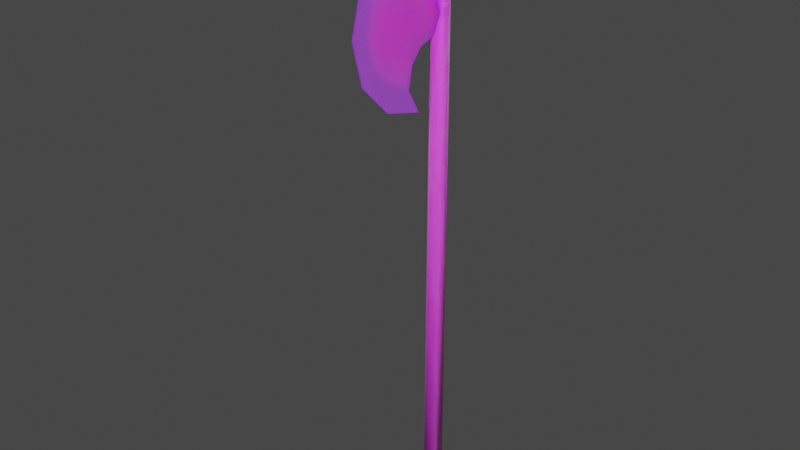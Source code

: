 # Source: Axe.blend  (saved by Blender 3.3.6; exported with 4.5.12 LTS)
import bpy
from mathutils import Matrix  # noqa: F401  (used for matrix-valued properties, if any)

bpy.ops.wm.read_factory_settings(use_empty=True)
scene = bpy.context.scene
scene.name = 'Scene'

# ---- collections
col_collection = bpy.data.collections.new('Collection'); scene.collection.children.link(col_collection)

# ---- images (referenced by path relative to the original .blend; pixels are not part of the script)
import os
ASSET_DIR = os.environ.get("B2B_ASSET_DIR", "")  # directory of the original .blend (textures are referenced by path, not embedded)
HERE = os.path.dirname(os.path.abspath(__file__))  # packed textures are extracted next to this script under _unpacked/

def load_image(name, relpath, width, height, colorspace="sRGB"):
    """Load a texture the original file referenced (path relative to the .blend, or extracted next to this script)."""
    p = next((c for c in (os.path.join(HERE, relpath), os.path.join(ASSET_DIR, relpath)) if relpath and os.path.exists(c)), "")
    if p:
        img = bpy.data.images.load(p, check_existing=True)
        img.name = name
    else:  # same state as the original file: an image datablock whose file is absent (Cycles renders it pink)
        img = bpy.data.images.new(name, width, height)
        img.source = "FILE"
        img.filepath = "//" + (relpath or name)
    img.colorspace_settings.name = colorspace
    return img
img_prop_weap_bronze_png_003 = load_image('prop_weap_bronze.png.003', 'prop_weap_bronze.png', 1024, 1024, 'sRGB')

# ---- materials (node trees are filled in below, after node groups)
mat_weapons_material = bpy.data.materials.new('weapons-material')
mat_weapons_material.use_transparent_shadow = False

# ---- material node trees
mat_weapons_material.use_nodes = True; mat_weapons_material.node_tree.nodes.clear()
_N = mat_weapons_material.node_tree.nodes; _L = mat_weapons_material.node_tree.links
n0 = _N.new('ShaderNodeBsdfPrincipled'); n0.name = 'Principled BSDF'; n0.location = (0, 300)
n0.distribution = 'GGX'
n0.subsurface_method = 'RANDOM_WALK_SKIN'
n0.inputs[3].default_value = 1.0
n0.inputs[8].default_value = 1.0
n0.inputs[10].default_value = 0.06316
n0.inputs[27].default_value = (0.0, 0.0, 0.0, 1.0)
n0.inputs[28].default_value = 1.0
n1 = _N.new('ShaderNodeOutputMaterial'); n1.name = 'Material Output'; n1.location = (300, 300)
n2 = _N.new('ShaderNodeRGB'); n2.name = 'RGB'; n2.location = (-300, 300)
n2.label = 'Ambient'
n2.outputs[0].default_value = (0.0, 0.0, 0.0, 1.0)
n3 = _N.new('ShaderNodeRGB'); n3.name = 'RGB.001'; n3.location = (-300, 0)
n3.label = 'Specular'
n3.outputs[0].default_value = (0.25, 0.25, 0.25, 1.0)
n4 = _N.new('ShaderNodeTexImage'); n4.name = 'Image Texture'; n4.location = (-290, 280)
n4.image = img_prop_weap_bronze_png_003
n5 = _N.new('ShaderNodeMix'); n5.name = 'Mix'; n5.location = (-170, 180)
n5.data_type = 'RGBA'
n5.inputs[0].default_value = 0.06316
n5.inputs[7].default_value = (0.8, 0.8, 0.8, 1.0)
_L.new(n0.outputs[0], n1.inputs[0])
_L.new(n4.outputs[0], n5.inputs[6])
_L.new(n5.outputs[2], n0.inputs[0])
n1.is_active_output = True

# ---- world
world_world = bpy.data.worlds.new('World'); scene.world = world_world
world_world.use_nodes = True; world_world.node_tree.nodes.clear()
_N = world_world.node_tree.nodes; _L = world_world.node_tree.links
n0 = _N.new('ShaderNodeOutputWorld'); n0.name = 'World Output'; n0.location = (300, 300)
n1 = _N.new('ShaderNodeBackground'); n1.name = 'Background'; n1.location = (10, 300)
n1.inputs[0].default_value = (0.05088, 0.05088, 0.05088, 1.0)
_L.new(n1.outputs[0], n0.inputs[0])
n0.is_active_output = True
world_world.color = (0.05088, 0.05088, 0.05088)
world_world.use_sun_shadow = False
world_world.sun_shadow_jitter_overblur = 0.0

# ---- meshes
me_circle_022 = bpy.data.meshes.new('Circle.022')
me_circle_022.from_pydata([(0.02094, -0.2467, 1.12), (0.0, -0.1184, 1.468), (0.0, -0.2922, 1.421), (0.0, -0.4195, 1.294), (0.0, -0.4661, 1.12), (0.0, -0.4195, 0.9461), (0.0, -0.2922, 0.8189), (0.0, -0.1184, 0.7723), (0.0, -0.3727, 1.005), (0.0, -0.4036, 1.12), (0.0, -0.3727, 1.235), (0.0, -0.2885, 1.319), (0.0, -0.1734, 1.369), (0.0, -0.2885, 0.9207), (0.0, -0.1734, 0.8709), (0.02094, -0.1465, 1.12), (0.0, -0.1561, 1.28), (0.0, -0.1561, 0.96), (0.02094, -0.1067, 1.12), (0.0, -0.1085, 1.224), (0.0, -0.1085, 1.016), (0.02094, 0.02541, 1.12), (0.0, 0.02435, 1.18), (0.0, 0.02435, 1.06), (-8.744e-05, -0.004281, 1.329), (-0.04461, -0.004281, 1.329), (-0.01145, -0.03926, 1.329), (0.02967, -0.0259, 1.329), (0.02967, 0.01734, 1.329), (-0.01145, 0.0307, 1.329), (-0.001636, -0.004281, -0.8904), (-0.04461, -0.004281, -0.8904), (-0.01492, -0.04516, -0.8904), (0.03313, -0.02954, -0.8904), (0.03313, 0.02098, -0.8904), (-0.01492, 0.03659, -0.8904), (0.002102, -0.004281, 1.316), (-0.0479, -0.004281, 1.316), (-0.01181, -0.04236, 1.316), (0.03296, -0.02782, 1.316), (0.03296, 0.01926, 1.316), (-0.01181, 0.0338, 1.316), (-0.0479, -0.004281, 1.353), (-0.01181, -0.04236, 1.353), (0.03296, -0.02782, 1.353), (0.03296, 0.01926, 1.353), (-0.01181, 0.0338, 1.353), (-0.007471, -0.004281, 1.597), (-0.02399, -0.004281, 1.353), (-0.009243, -0.01984, 1.353), (0.009052, -0.0139, 1.353), (0.009052, 0.005337, 1.353), (-0.009243, 0.01128, 1.353), (-0.05073, -0.004281, 1.376), (-0.01211, -0.04502, 1.376), (0.03579, -0.02946, 1.376), (0.03579, 0.0209, 1.376), (-0.01211, 0.03646, 1.376), (-0.007471, -0.004281, 1.597), (-0.007471, -0.004281, 1.597), (-0.007471, -0.004281, 1.597), (-0.007471, -0.004281, 1.597), (-0.007471, -0.004281, 1.597), (-0.02331, -0.2467, 1.12), (-0.002369, -0.1184, 1.468), (-0.002369, -0.2922, 1.421), (-0.002369, -0.4195, 1.294), (-0.002369, -0.4661, 1.12), (-0.002369, -0.4195, 0.9461), (-0.002369, -0.2922, 0.8189), (-0.002369, -0.1184, 0.7723), (-0.002369, -0.3727, 1.005), (-0.002369, -0.4036, 1.12), (-0.002369, -0.3727, 1.235), (-0.002369, -0.2885, 1.319), (-0.002369, -0.1734, 1.369), (-0.002369, -0.2885, 0.9207), (-0.002369, -0.1734, 0.8709), (-0.02331, -0.1465, 1.12), (-0.002369, -0.1561, 1.28), (-0.002369, -0.1561, 0.96), (-0.02331, -0.1067, 1.12), (-0.002369, -0.1085, 1.224), (-0.002369, -0.1085, 1.016), (-0.02331, 0.02541, 1.12), (-0.002369, 0.02435, 1.18), (-0.002369, 0.02435, 1.06)], [], [(12, 2, 11), (11, 3, 10), (10, 4, 9), (4, 8, 9), (5, 13, 8), (6, 14, 13), (0, 13, 14), (0, 8, 13), (0, 9, 8), (0, 10, 9), (0, 11, 10), (0, 12, 11), (0, 16, 12), (0, 17, 15), (15, 19, 16), (20, 15, 17), (18, 22, 19), (23, 18, 20), (24, 25, 26), (24, 26, 27), (24, 27, 28), (24, 28, 29), (24, 29, 25), (30, 32, 31), (30, 33, 32), (30, 34, 33), (30, 35, 34), (30, 31, 35), (26, 31, 32), (28, 33, 34), (29, 31, 25), (33, 26, 32), (29, 34, 35), (36, 38, 37), (36, 39, 38), (36, 40, 39), (36, 41, 40), (36, 37, 41), (50, 43, 44), (46, 48, 52), (45, 50, 44), (43, 48, 42), (46, 51, 45), (44, 38, 39), (46, 40, 41), (43, 37, 38), (45, 39, 40), (41, 42, 46), (57, 48, 53), (56, 50, 51), (54, 48, 49), (57, 51, 52), (50, 54, 49), (54, 58, 53), (57, 61, 56), (60, 54, 55), (57, 58, 62), (56, 60, 55), (47, 58, 59), (47, 59, 60), (47, 60, 61), (47, 61, 62), (47, 62, 58), (75, 65, 64), (74, 66, 65), (73, 67, 66), (71, 67, 72), (76, 68, 71), (77, 69, 76), (63, 77, 76), (63, 76, 71), (63, 71, 72), (63, 72, 73), (63, 73, 74), (63, 74, 75), (79, 63, 75), (80, 63, 78), (82, 78, 79), (83, 78, 81), (85, 81, 82), (86, 81, 84), (12, 1, 2), (11, 2, 3), (10, 3, 4), (4, 5, 8), (5, 6, 13), (6, 7, 14), (0, 15, 16), (0, 14, 17), (15, 18, 19), (20, 18, 15), (18, 21, 22), (23, 21, 18), (26, 25, 31), (28, 27, 33), (29, 35, 31), (33, 27, 26), (29, 28, 34), (50, 49, 43), (46, 42, 48), (45, 51, 50), (43, 49, 48), (46, 52, 51), (44, 43, 38), (46, 45, 40), (43, 42, 37), (45, 44, 39), (41, 37, 42), (57, 52, 48), (56, 55, 50), (54, 53, 48), (57, 56, 51), (50, 55, 54), (54, 59, 58), (57, 62, 61), (60, 59, 54), (57, 53, 58), (56, 61, 60), (75, 74, 65), (74, 73, 66), (73, 72, 67), (71, 68, 67), (76, 69, 68), (77, 70, 69), (79, 78, 63), (80, 77, 63), (82, 81, 78), (83, 80, 78), (85, 84, 81), (86, 83, 81)])
me_circle_022.polygons.foreach_set('use_smooth', [True] * 130)
_uv = me_circle_022.uv_layers.new(name='Circle_022-mesh-map-0')
_uv.uv.foreach_set('vector', [0.9712, 0.8223, 0.9824, 0.8273, 0.9821, 0.8176, 0.9821, 0.8176, 0.9945, 0.8152, 0.9901, 0.8096, 0.9901, 0.8096, 0.9989, 0.7987, 0.993, 0.7987, 0.9989, 0.7987, 0.9901, 0.7878, 0.993, 0.7987, 0.9945, 0.7822, 0.9821, 0.7798, 0.9901, 0.7878, 0.9824, 0.7702, 0.9712, 0.7751, 0.9821, 0.7798, 0.966, 0.7997, 0.9703, 0.7792, 0.9585, 0.7741, 0.966, 0.7997, 0.979, 0.7879, 0.9703, 0.7792, 0.966, 0.7997, 0.9821, 0.7997, 0.979, 0.7879, 0.966, 0.7997, 0.979, 0.8115, 0.9821, 0.7997, 0.966, 0.7997, 0.9703, 0.8201, 0.979, 0.8115, 0.966, 0.7997, 0.9585, 0.8252, 0.9703, 0.8201, 0.966, 0.7997, 0.9567, 0.8161, 0.9585, 0.8252, 0.966, 0.7997, 0.9567, 0.7833, 0.9558, 0.7997, 0.9558, 0.7997, 0.9519, 0.8103, 0.9567, 0.8161, 0.9519, 0.789, 0.9558, 0.7997, 0.9567, 0.7833, 0.9517, 0.7997, 0.9382, 0.8058, 0.9519, 0.8103, 0.9382, 0.7935, 0.9517, 0.7997, 0.9519, 0.789, 0.06458, 0.9194, 0.06458, 0.9194, 0.05857, 0.9194, 0.06458, 0.9194, 0.05857, 0.9194, 0.06087, 0.9194, 0.06458, 0.9194, 0.06087, 0.9194, 0.0683, 0.9194, 0.06458, 0.9194, 0.0683, 0.9194, 0.07059, 0.9194, 0.06458, 0.9194, 0.07059, 0.9194, 0.06458, 0.9194, 0.06458, 0.7591, 0.05756, 0.7591, 0.06458, 0.7591, 0.06458, 0.7591, 0.06024, 0.7591, 0.05756, 0.7591, 0.06458, 0.7591, 0.06892, 0.7591, 0.06024, 0.7591, 0.06458, 0.7591, 0.0716, 0.7591, 0.06892, 0.7591, 0.06458, 0.7591, 0.06458, 0.7591, 0.0716, 0.7591, 0.05857, 0.9194, 0.06458, 0.4059, 0.05756, 0.4059, 0.0683, 0.9194, 0.06024, 0.4059, 0.06892, 0.4059, 0.07059, 0.9194, 0.06458, 0.4059, 0.06458, 0.9194, 0.06024, 0.4059, 0.05857, 0.9194, 0.05756, 0.4059, 0.07059, 0.9194, 0.06892, 0.4059, 0.0716, 0.4059, 0.9323, 0.7908, 0.927, 0.7908, 0.9323, 0.7908, 0.9323, 0.7908, 0.929, 0.7908, 0.927, 0.7908, 0.9323, 0.7908, 0.9356, 0.7908, 0.929, 0.7908, 0.9323, 0.7908, 0.9376, 0.7908, 0.9356, 0.7908, 0.9323, 0.7908, 0.9323, 0.7908, 0.9376, 0.7908, 0.931, 0.7959, 0.927, 0.7959, 0.929, 0.7959, 0.9376, 0.7959, 0.9323, 0.7959, 0.9345, 0.7959, 0.9356, 0.7959, 0.931, 0.7959, 0.929, 0.7959, 0.927, 0.7959, 0.9323, 0.7959, 0.9323, 0.7959, 0.9376, 0.7959, 0.9337, 0.7959, 0.9356, 0.7959, 0.929, 0.7959, 0.927, 0.7908, 0.929, 0.7908, 0.9376, 0.7959, 0.9356, 0.7908, 0.9376, 0.7908, 0.927, 0.7959, 0.9323, 0.7908, 0.927, 0.7908, 0.9356, 0.7959, 0.929, 0.7908, 0.9356, 0.7908, 0.9376, 0.7908, 0.9323, 0.7959, 0.9376, 0.7959, 0.938, 0.7991, 0.9323, 0.7959, 0.9323, 0.7991, 0.9358, 0.7991, 0.931, 0.7959, 0.9337, 0.7959, 0.9267, 0.7991, 0.9323, 0.7959, 0.9302, 0.7959, 0.938, 0.7991, 0.9337, 0.7959, 0.9345, 0.7959, 0.931, 0.7959, 0.9267, 0.7991, 0.9302, 0.7959, 0.9267, 0.7991, 0.9323, 0.83, 0.9323, 0.7991, 0.938, 0.7991, 0.9323, 0.83, 0.9358, 0.7991, 0.9323, 0.83, 0.9267, 0.7991, 0.9288, 0.7991, 0.938, 0.7991, 0.9323, 0.83, 0.9323, 0.83, 0.9358, 0.7991, 0.9323, 0.83, 0.9288, 0.7991, 0.9323, 0.83, 0.9323, 0.83, 0.9323, 0.83, 0.9323, 0.83, 0.9323, 0.83, 0.9323, 0.83, 0.9323, 0.83, 0.9323, 0.83, 0.9323, 0.83, 0.9323, 0.83, 0.9323, 0.83, 0.9323, 0.83, 0.9323, 0.83, 0.9323, 0.83, 0.9323, 0.83, 0.9712, 0.8223, 0.9824, 0.8273, 0.9659, 0.8317, 0.9821, 0.8176, 0.9945, 0.8152, 0.9824, 0.8273, 0.9901, 0.8096, 0.9989, 0.7987, 0.9945, 0.8152, 0.9901, 0.7878, 0.9989, 0.7987, 0.993, 0.7987, 0.9821, 0.7798, 0.9945, 0.7822, 0.9901, 0.7878, 0.9712, 0.7751, 0.9824, 0.7702, 0.9821, 0.7798, 0.966, 0.7997, 0.9585, 0.7741, 0.9703, 0.7792, 0.966, 0.7997, 0.9703, 0.7792, 0.979, 0.7879, 0.966, 0.7997, 0.979, 0.7879, 0.9821, 0.7997, 0.966, 0.7997, 0.9821, 0.7997, 0.979, 0.8115, 0.966, 0.7997, 0.979, 0.8115, 0.9703, 0.8201, 0.966, 0.7997, 0.9703, 0.8201, 0.9585, 0.8252, 0.9567, 0.8161, 0.966, 0.7997, 0.9585, 0.8252, 0.9567, 0.7833, 0.966, 0.7997, 0.9558, 0.7997, 0.9519, 0.8103, 0.9558, 0.7997, 0.9567, 0.8161, 0.9519, 0.789, 0.9558, 0.7997, 0.9517, 0.7997, 0.9382, 0.8058, 0.9517, 0.7997, 0.9519, 0.8103, 0.9382, 0.7935, 0.9517, 0.7997, 0.9381, 0.7997, 0.9712, 0.8223, 0.9659, 0.8317, 0.9824, 0.8273, 0.9821, 0.8176, 0.9824, 0.8273, 0.9945, 0.8152, 0.9901, 0.8096, 0.9945, 0.8152, 0.9989, 0.7987, 0.9989, 0.7987, 0.9945, 0.7822, 0.9901, 0.7878, 0.9945, 0.7822, 0.9824, 0.7702, 0.9821, 0.7798, 0.9824, 0.7702, 0.9659, 0.7658, 0.9712, 0.7751, 0.966, 0.7997, 0.9558, 0.7997, 0.9567, 0.8161, 0.966, 0.7997, 0.9585, 0.7741, 0.9567, 0.7833, 0.9558, 0.7997, 0.9517, 0.7997, 0.9519, 0.8103, 0.9519, 0.789, 0.9517, 0.7997, 0.9558, 0.7997, 0.9517, 0.7997, 0.9381, 0.7997, 0.9382, 0.8058, 0.9382, 0.7935, 0.9381, 0.7997, 0.9517, 0.7997, 0.05857, 0.9194, 0.06458, 0.9194, 0.06458, 0.4059, 0.0683, 0.9194, 0.06087, 0.9194, 0.06024, 0.4059, 0.07059, 0.9194, 0.0716, 0.4059, 0.06458, 0.4059, 0.06024, 0.4059, 0.06087, 0.9194, 0.05857, 0.9194, 0.07059, 0.9194, 0.0683, 0.9194, 0.06892, 0.4059, 0.931, 0.7959, 0.9302, 0.7959, 0.927, 0.7959, 0.9376, 0.7959, 0.9323, 0.7959, 0.9323, 0.7959, 0.9356, 0.7959, 0.9337, 0.7959, 0.931, 0.7959, 0.927, 0.7959, 0.9302, 0.7959, 0.9323, 0.7959, 0.9376, 0.7959, 0.9345, 0.7959, 0.9337, 0.7959, 0.929, 0.7959, 0.927, 0.7959, 0.927, 0.7908, 0.9376, 0.7959, 0.9356, 0.7959, 0.9356, 0.7908, 0.927, 0.7959, 0.9323, 0.7959, 0.9323, 0.7908, 0.9356, 0.7959, 0.929, 0.7959, 0.929, 0.7908, 0.9376, 0.7908, 0.9323, 0.7908, 0.9323, 0.7959, 0.938, 0.7991, 0.9345, 0.7959, 0.9323, 0.7959, 0.9358, 0.7991, 0.9288, 0.7991, 0.931, 0.7959, 0.9267, 0.7991, 0.9323, 0.7991, 0.9323, 0.7959, 0.938, 0.7991, 0.9358, 0.7991, 0.9337, 0.7959, 0.931, 0.7959, 0.9288, 0.7991, 0.9267, 0.7991, 0.9267, 0.7991, 0.9323, 0.83, 0.9323, 0.83, 0.938, 0.7991, 0.9323, 0.83, 0.9323, 0.83, 0.9323, 0.83, 0.9323, 0.83, 0.9267, 0.7991, 0.938, 0.7991, 0.9323, 0.7991, 0.9323, 0.83, 0.9358, 0.7991, 0.9323, 0.83, 0.9323, 0.83, 0.9712, 0.8223, 0.9821, 0.8176, 0.9824, 0.8273, 0.9821, 0.8176, 0.9901, 0.8096, 0.9945, 0.8152, 0.9901, 0.8096, 0.993, 0.7987, 0.9989, 0.7987, 0.9901, 0.7878, 0.9945, 0.7822, 0.9989, 0.7987, 0.9821, 0.7798, 0.9824, 0.7702, 0.9945, 0.7822, 0.9712, 0.7751, 0.9659, 0.7658, 0.9824, 0.7702, 0.9567, 0.8161, 0.9558, 0.7997, 0.966, 0.7997, 0.9567, 0.7833, 0.9585, 0.7741, 0.966, 0.7997, 0.9519, 0.8103, 0.9517, 0.7997, 0.9558, 0.7997, 0.9519, 0.789, 0.9567, 0.7833, 0.9558, 0.7997, 0.9382, 0.8058, 0.9381, 0.7997, 0.9517, 0.7997, 0.9382, 0.7935, 0.9519, 0.789, 0.9517, 0.7997])
me_circle_022.materials.append(mat_weapons_material)
me_circle_022.update()

# ---- objects
ob_circle_023 = bpy.data.objects.new('Circle_023', me_circle_022)

# ---- transforms, parenting, visibility, modifiers, constraints
ob_circle_023.location = (0.0, -0.0, 0.0)
ob_circle_023.scale = (0.6082, 0.6082, 0.6082)

# ---- collection membership
col_collection.objects.link(ob_circle_023)

# ---- scene / render settings (as saved in the file)
scene.frame_start = 1; scene.frame_end = 250; scene.frame_set(1)
scene.render.engine = 'BLENDER_EEVEE_NEXT'
scene.cycles.sampling_pattern = 'TABULATED_SOBOL'
scene.cycles.use_light_tree = False
scene.view_settings.view_transform = 'Filmic'
bpy.context.view_layer.update()

# ---- added for rendering (the .blend has no active camera and no usable light): camera, sun
cam_auto = bpy.data.cameras.new('AutoCamera')
cam_auto.lens = 50.0
cam_auto.sensor_width = 36.0
cam_auto.clip_end = 1000.0
ob_auto_camera = bpy.data.objects.new('AutoCamera', cam_auto)
scene.collection.objects.link(ob_auto_camera)
ob_auto_camera.location = (1.42464, -1.84565, 1.35839)
ob_auto_camera.rotation_euler = (1.09748, -7.21219e-08, 0.694738)
scene.camera = ob_auto_camera
light_auto_sun = bpy.data.lights.new('AutoSun', 'SUN')
light_auto_sun.energy = 3.0
light_auto_sun.angle = 0.0523599
ob_auto_sun = bpy.data.objects.new('AutoSun', light_auto_sun)
scene.collection.objects.link(ob_auto_sun)
ob_auto_sun.rotation_euler = (0.872665, 0.174533, 0.523599)
bpy.context.view_layer.update()
